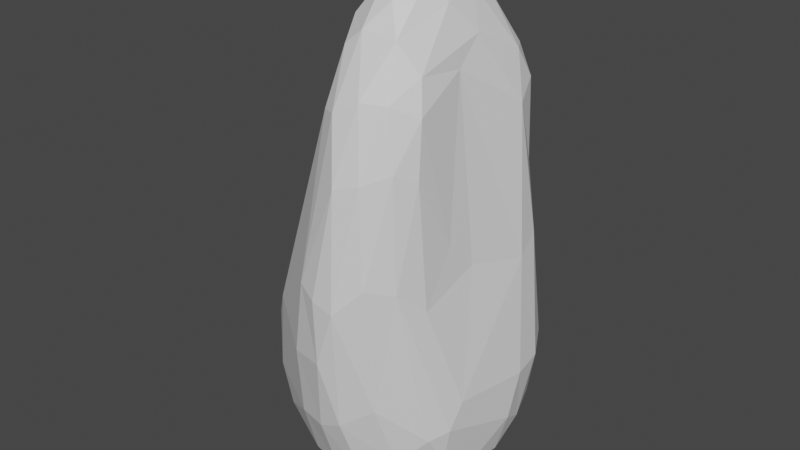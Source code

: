 # Source: rock1.blend  (saved by Blender 3.2.14; exported with 4.5.12 LTS)
import bpy
from mathutils import Matrix  # noqa: F401  (used for matrix-valued properties, if any)

bpy.ops.wm.read_factory_settings(use_empty=True)
scene = bpy.context.scene
scene.name = 'Scene'

# ---- collections
col_collection = bpy.data.collections.new('Collection'); scene.collection.children.link(col_collection)

# ---- materials (node trees are filled in below, after node groups)
mat_material = bpy.data.materials.new('Material')
mat_material.alpha_threshold = 0.0
mat_material.use_transparent_shadow = False
mat_material.line_color = (0.0, 0.0, 0.0, 1.0)

# ---- material node trees
mat_material.use_nodes = True; mat_material.node_tree.nodes.clear()
_N = mat_material.node_tree.nodes; _L = mat_material.node_tree.links
n0 = _N.new('ShaderNodeOutputMaterial'); n0.name = 'Material Output'; n0.location = (300, 300)
n1 = _N.new('ShaderNodeBsdfPrincipled'); n1.name = 'Principled BSDF'; n1.location = (10, 300)
n1.distribution = 'GGX'
n1.subsurface_method = 'RANDOM_WALK_SKIN'
n1.inputs[2].default_value = 0.4
n1.inputs[3].default_value = 1.45
n1.inputs[27].default_value = (0.0, 0.0, 0.0, 1.0)
n1.inputs[28].default_value = 1.0
_L.new(n1.outputs[0], n0.inputs[0])
n0.is_active_output = True

# ---- world
world_world = bpy.data.worlds.new('World'); scene.world = world_world
world_world.use_nodes = True; world_world.node_tree.nodes.clear()
_N = world_world.node_tree.nodes; _L = world_world.node_tree.links
n0 = _N.new('ShaderNodeOutputWorld'); n0.name = 'World Output'; n0.location = (300, 300)
n1 = _N.new('ShaderNodeBackground'); n1.name = 'Background'; n1.location = (10, 300)
n1.inputs[0].default_value = (0.05088, 0.05088, 0.05088, 1.0)
_L.new(n1.outputs[0], n0.inputs[0])
n0.is_active_output = True
world_world.color = (0.05088, 0.05088, 0.05088)
world_world.use_sun_shadow = False
world_world.sun_shadow_jitter_overblur = 0.0

# ---- meshes
me_cube = bpy.data.meshes.new('Cube')
me_cube.from_pydata([(-0.5103, 0.8203, 1.01), (-0.3222, 0.1812, 2.551), (-0.3177, 0.585, 2.078), (-0.05876, 0.6143, 1.09), (-0.2417, -0.7369, 0.8056), (-0.2119, -0.5344, 1.894), (-0.8288, 0.9824, 0.3115), (-1.012, 0.0822, 1.174), (-0.8311, 0.5711, 1.15), (-1.335, -0.05734, 0.5282), (-0.7987, -0.7535, 0.187), (-1.34, 0.237, -0.7211), (-0.01189, 0.4081, 2.033), (0.005769, 0.4281, -0.7218), (-0.07645, 0.7963, -0.2987), (-0.02202, -0.2063, 0.9528), (-0.0828, -0.406, 1.816), (-0.0644, -0.4502, 1.454), (-0.1822, -0.05466, 2.372), (-0.273, -0.3989, 2.216), (-0.2905, -0.7073, 1.45), (-0.0329, -0.4066, 0.5947), (0.08037, -0.2971, -0.2926), (0.002986, -0.4189, -0.3404), (0.07133, -0.02184, -0.6942), (-0.7181, 0.5317, 1.514), (-0.8644, 0.36, 1.195), (-1.167, 0.85, -0.2722), (-1.259, 0.6172, -0.5643), (-0.97, 0.9381, 0.1858), (-0.6847, 1.028, -0.1277), (-1.084, 0.8416, -0.4766), (-0.6235, 0.7358, -0.7559), (-0.923, -0.2711, 1.37), (-0.5272, -0.6515, 1.813), (-1.234, -0.2321, -0.7595), (-0.8255, -0.6857, -0.3286), (-1.444, -0.1934, 0.05755), (-1.499, 0.2131, -0.355), (-0.657, 0.1781, -1.049), (-0.5018, 0.9645, -0.3623), (-0.5554, 0.9749, 0.1269), (-0.5204, -0.1902, 2.51), (-0.3651, -0.6128, 1.903), (-0.413, -0.8325, 0.6207), (-0.2981, 0.007954, 2.549), (-0.0837, 0.1019, 2.189), (-0.3237, -0.0548, -1.059), (-0.5496, -0.8269, 0.2167), (-0.4542, 0.599, 1.992), (0.1676, 0.226, -0.4414), (0.01236, -0.02037, 0.7767), (-0.08056, 0.575, 1.875), (0.009128, 0.5219, 1.836), (-0.2294, 0.4738, 2.264), (-0.3416, 0.3281, 2.473), (-0.1913, 0.1861, 2.427), (0.02538, 0.5257, 1.302), (-0.1556, 0.4155, -0.8859), (-0.4878, 0.8891, -0.5516), (0.09222, 0.5586, -0.4325), (0.1747, 0.511, -0.0795), (-0.2827, -0.186, 2.435), (-0.1135, -0.5905, 0.7564), (-0.1691, -0.5283, -0.5303), (-0.2045, -0.3768, -0.8469), (-0.1957, -0.1397, -0.9899), (-0.04647, 0.06015, -0.9126), (-0.611, 0.7021, 1.405), (-0.8398, 0.09109, 1.573), (-0.7226, 0.1217, 2.254), (-1.357, 0.5836, -0.3443), (-1.176, 0.8167, -0.3862), (-0.7673, 0.984, -0.3812), (-1.0, 0.505, -0.8394), (-1.183, 0.5567, -0.7082), (-0.8165, -0.1746, 1.71), (-0.7108, -0.7729, 0.7126), (-0.6409, -0.5868, 1.797), (-0.7689, -0.4223, 1.748), (-0.6004, -0.4533, 2.154), (-0.6588, -0.2954, 2.286), (-0.7175, -0.121, 2.28), (-1.127, -0.01972, -0.9043), (-0.7294, -0.06665, -1.053), (-0.5976, -0.4644, -0.8998), (-0.8434, -0.5539, -0.7187), (-1.245, -0.4601, -0.256), (-1.228, -0.3579, -0.6566), (-1.482, -0.02652, 0.104), (-1.507, -0.005976, -0.2043), (-0.6873, 0.46, -0.9372), (-1.496, 0.2529, -0.04825), (-1.382, 0.4107, 0.1674), (-0.3971, 0.4924, -0.9272), (-0.7241, 0.9871, 0.3297), (-0.3308, 0.7544, 0.8183), (-1.166, -0.5, 0.3274), (-1.344, -0.3554, 0.07613), (-0.4142, -0.08439, 2.582), (-0.6114, -0.6037, -0.7324), (-0.6029, -0.009702, 2.532), (-0.5999, 0.1726, 2.481), (-0.1171, 0.1758, -0.9688), (0.1344, 0.3858, -0.5256), (-0.3344, 0.1599, -1.053), (-1.356, 0.2222, 0.4356), (-0.5682, -0.8268, 0.663), (-0.4434, 0.1518, 2.6), (-0.4675, 0.01445, 2.617), (0.1108, 0.3757, 0.697), (-0.09067, -0.05736, 2.01), (-0.1624, 0.3535, 2.32), (-0.05779, 0.4833, 2.047), (0.05609, 0.3709, 1.723), (-0.1472, 0.7142, -0.5722), (-0.1555, 0.8541, 0.03611), (0.08522, 0.6786, 0.001464), (-0.06291, 0.8199, -0.06952), (-0.1293, -0.3507, 2.032), (-0.1432, -0.5808, 1.515), (0.1014, -0.1995, -0.1085), (-0.2319, -0.6627, -0.07882), (0.03435, -0.2896, -0.5346), (-0.06752, -0.2107, -0.8171), (-0.6399, 0.4661, 1.98), (-1.207, 0.7477, 0.1082), (-0.9445, 0.9757, -0.2405), (-0.8295, 0.815, -0.6449), (-0.8219, -0.4905, 1.405), (-0.8823, -0.3427, -0.9144), (-1.133, -0.4846, -0.5245), (-1.426, -0.1102, -0.5205), (-1.421, -0.2416, -0.3019), (-1.02, 0.2616, -0.946), (-1.204, 0.2369, -0.8422), (-1.44, 0.2268, -0.5512), (-0.4029, 0.7487, -0.7196), (0.09269, 0.5271, 0.8226), (-1.307, -0.2719, 0.4543), (-0.8467, 0.8447, 0.6821), (-1.056, 0.6666, 0.5976), (-0.484, -0.4387, 2.254), (-0.3849, -0.2992, 2.405), (-0.4467, -0.7569, 1.403), (-0.3585, -0.4678, -0.8622), (-0.4471, -0.2787, -1.025), (-0.3969, -0.6175, -0.6598), (-0.4471, -0.7514, -0.2395), (-0.6227, -0.74, -0.3215), (-0.7903, 0.09081, 1.786), (-0.4451, 0.3423, 2.462), (-0.567, 0.3668, 2.307), (-0.3854, 0.6854, 1.714), (0.08581, 0.2148, -0.7283), (0.1884, 0.3132, -0.1181)], [], [(9, 106, 89), (106, 93, 92), (151, 102, 108), (101, 42, 109), (45, 99, 62), (52, 3, 96), (153, 52, 0), (2, 52, 153), (112, 54, 55), (12, 112, 56), (12, 113, 112), (12, 53, 113), (113, 52, 54), (114, 12, 46), (115, 13, 58), (40, 14, 59), (115, 60, 13), (96, 116, 41), (3, 116, 96), (41, 116, 30), (116, 118, 40), (61, 138, 110), (61, 117, 138), (61, 60, 117), (118, 116, 3), (119, 111, 46), (63, 120, 4), (17, 120, 63), (120, 5, 20), (51, 21, 121), (122, 23, 63), (24, 124, 67), (124, 65, 66), (22, 123, 24), (22, 23, 123), (123, 65, 124), (25, 68, 140), (68, 25, 125), (69, 26, 7), (26, 25, 8), (25, 150, 70), (93, 126, 92), (126, 27, 71), (71, 72, 28), (127, 29, 6), (73, 127, 30), (31, 27, 127), (29, 27, 126), (74, 128, 91), (75, 128, 74), (128, 31, 73), (9, 33, 7), (77, 78, 97), (78, 79, 129), (76, 79, 82), (79, 78, 81), (81, 78, 80), (84, 130, 83), (83, 35, 11), (87, 36, 10), (131, 88, 86), (36, 131, 86), (132, 133, 90), (136, 132, 38), (35, 88, 132), (88, 87, 133), (37, 133, 98), (39, 84, 134), (134, 83, 135), (134, 135, 75), (75, 11, 28), (38, 90, 92), (94, 137, 58), (32, 137, 94), (91, 32, 94), (40, 73, 30), (30, 95, 41), (30, 6, 95), (118, 3, 57), (138, 57, 114), (10, 97, 87), (98, 139, 37), (97, 129, 139), (33, 9, 139), (25, 141, 8), (93, 106, 141), (99, 42, 143), (62, 143, 19), (80, 34, 142), (142, 19, 143), (142, 43, 19), (19, 43, 5), (43, 20, 5), (34, 144, 43), (77, 107, 144), (144, 44, 20), (1, 45, 56), (62, 18, 45), (56, 46, 12), (46, 111, 114), (47, 146, 84), (146, 130, 84), (65, 145, 146), (146, 85, 130), (122, 44, 148), (148, 48, 149), (101, 70, 82), (102, 70, 101), (70, 76, 82), (102, 151, 152), (1, 55, 108), (151, 2, 49), (54, 2, 151), (152, 49, 125), (125, 49, 68), (68, 95, 6), (103, 67, 66), (103, 154, 67), (104, 50, 154), (60, 61, 104), (105, 94, 58, 103), (47, 105, 103, 66), (84, 39, 105, 47), (77, 10, 48, 107), (89, 106, 92), (9, 7, 106), (122, 4, 44), (48, 44, 107), (45, 1, 108, 109), (101, 109, 108, 102), (55, 1, 56, 112), (101, 81, 42), (45, 109, 99), (99, 109, 42), (110, 111, 51), (114, 111, 110), (0, 52, 96), (52, 53, 3), (115, 137, 59, 14), (113, 53, 52), (112, 113, 54), (54, 52, 2), (57, 3, 53), (114, 57, 53), (114, 53, 12), (137, 115, 58), (18, 62, 19, 119), (40, 118, 14), (115, 14, 60), (30, 116, 40), (117, 60, 14), (117, 14, 118), (51, 111, 15), (15, 111, 16), (15, 16, 17), (119, 19, 5, 16), (22, 50, 155, 121), (18, 119, 46), (119, 16, 111), (4, 120, 20), (17, 16, 120), (120, 16, 5), (21, 22, 121), (22, 21, 63, 23), (122, 64, 23), (64, 65, 123, 23), (67, 124, 66), (24, 123, 124), (50, 22, 24), (70, 102, 152, 125), (6, 140, 68), (69, 150, 25), (26, 69, 25), (31, 75, 28, 72), (125, 25, 70), (92, 126, 71), (71, 27, 72), (30, 127, 6), (73, 31, 127), (27, 31, 72), (29, 127, 27), (128, 75, 31), (86, 130, 85, 100), (39, 91, 94, 105), (7, 33, 76), (33, 129, 79), (76, 33, 79), (77, 34, 78), (97, 78, 129), (82, 79, 81), (80, 78, 34), (88, 35, 130, 86), (37, 89, 90, 133), (83, 130, 35), (36, 87, 131), (131, 87, 88), (38, 132, 90), (132, 136, 11, 35), (134, 74, 91, 39), (132, 88, 133), (98, 133, 87), (136, 71, 28, 11), (134, 84, 83), (135, 83, 11), (74, 134, 75), (75, 135, 11), (59, 137, 32, 128), (71, 136, 38), (92, 90, 89), (71, 38, 92), (91, 128, 32), (73, 40, 59, 128), (57, 138, 117, 118), (110, 138, 114), (89, 37, 139, 9), (10, 77, 97), (87, 97, 98), (98, 97, 139), (139, 129, 33), (126, 141, 140, 29), (4, 122, 63), (17, 63, 21), (17, 21, 15), (15, 21, 51), (6, 29, 140), (142, 42, 81, 80), (25, 140, 141), (8, 141, 26), (141, 126, 93), (141, 106, 26), (26, 106, 7), (62, 99, 143), (143, 42, 142), (147, 145, 65, 64), (142, 34, 43), (43, 144, 20), (34, 77, 144), (144, 107, 44), (20, 44, 4), (56, 45, 18), (56, 18, 46), (47, 66, 146), (66, 65, 146), (100, 85, 145, 147), (146, 145, 85), (149, 100, 147, 148), (36, 86, 100, 149), (148, 147, 64, 122), (10, 36, 149, 48), (148, 44, 48), (0, 95, 49, 153), (81, 101, 82), (70, 150, 76), (76, 150, 69), (76, 69, 7), (151, 108, 55), (55, 54, 151), (152, 151, 49), (49, 2, 153), (68, 49, 95), (154, 103, 58, 13), (67, 154, 24), (155, 50, 104, 61), (13, 104, 154), (13, 60, 104), (24, 154, 50), (110, 51, 121, 155), (155, 61, 110), (95, 0, 41), (0, 96, 41)])
_uv = me_cube.uv_layers.new(name='UVMap')
_uv.uv.foreach_set('vector', [0.5029, 0.08086, 0.4885, 0.1332, 0.4731, 0.08208, 0.4885, 0.1332, 0.4683, 0.1611, 0.453, 0.1248, 0.7461, 0.5715, 0.7719, 0.6017, 0.7406, 0.6058, 0.7724, 0.6323, 0.7567, 0.664, 0.7444, 0.6291, 0.7091, 0.6309, 0.7338, 0.6462, 0.7078, 0.6672, 0.6068, 0.4392, 0.5199, 0.4944, 0.4957, 0.4339, 0.5944, 0.3802, 0.6068, 0.4392, 0.5232, 0.3821, 0.625, 0.3911, 0.6068, 0.4392, 0.5944, 0.3802, 0.6835, 0.5642, 0.7097, 0.5376, 0.7252, 0.5712, 0.6306, 0.5422, 0.6835, 0.5642, 0.685, 0.5995, 0.6306, 0.5422, 0.6512, 0.5249, 0.6835, 0.5642, 0.6306, 0.5422, 0.6061, 0.5035, 0.6512, 0.5249, 0.6512, 0.5249, 0.68, 0.5, 0.7097, 0.5376, 0.5805, 0.5597, 0.6306, 0.5422, 0.643, 0.6103, 0.3159, 0.5608, 0.3261, 0.604, 0.2926, 0.6035, 0.2612, 0.5003, 0.3486, 0.5421, 0.2604, 0.5255, 0.3159, 0.5608, 0.364, 0.586, 0.3261, 0.604, 0.4957, 0.4339, 0.4088, 0.4845, 0.4365, 0.3918, 0.5199, 0.4944, 0.4088, 0.4845, 0.4957, 0.4339, 0.4365, 0.3918, 0.4088, 0.4845, 0.4151, 0.3666, 0.4088, 0.4845, 0.3906, 0.5146, 0.375, 0.3865, 0.4109, 0.5903, 0.4939, 0.5419, 0.4833, 0.5861, 0.4109, 0.5903, 0.4136, 0.5588, 0.4939, 0.5419, 0.4109, 0.5903, 0.364, 0.586, 0.4136, 0.5588, 0.3906, 0.5146, 0.4088, 0.4845, 0.5199, 0.4944, 0.6583, 0.7112, 0.61, 0.6478, 0.643, 0.6103, 0.4999, 0.7909, 0.5682, 0.8057, 0.5103, 0.8297, 0.5566, 0.7534, 0.5682, 0.8057, 0.4999, 0.7909, 0.5682, 0.8057, 0.6135, 0.8341, 0.5678, 0.8526, 0.4832, 0.6614, 0.4796, 0.7483, 0.4122, 0.7102, 0.4366, 0.8346, 0.3952, 0.7902, 0.4999, 0.7909, 0.3388, 0.667, 0.305, 0.6899, 0.3045, 0.6484, 0.305, 0.6899, 0.2809, 0.7105, 0.2778, 0.6728, 0.391, 0.735, 0.3444, 0.7177, 0.3388, 0.667, 0.391, 0.735, 0.3432, 0.75, 0.3444, 0.7177, 0.3444, 0.7177, 0.2809, 0.7105, 0.305, 0.6899, 0.5639, 0.2748, 0.5659, 0.3303, 0.5019, 0.3179, 0.5659, 0.3303, 0.5639, 0.2748, 0.619, 0.3383, 0.5703, 0.1299, 0.5407, 0.1936, 0.5428, 0.1216, 0.5407, 0.1936, 0.5905, 0.2175, 0.5366, 0.2466, 0.8168, 0.5044, 0.8706, 0.5981, 0.8176, 0.6104, 0.4683, 0.1611, 0.4654, 0.2387, 0.453, 0.1248, 0.4654, 0.2387, 0.4457, 0.2401, 0.4187, 0.1756, 0.4187, 0.1756, 0.4207, 0.2396, 0.3862, 0.1738, 0.4094, 0.3243, 0.463, 0.3073, 0.4681, 0.3403, 0.3841, 0.3528, 0.4094, 0.3243, 0.4151, 0.3666, 0.375, 0.3127, 0.4146, 0.2881, 0.4094, 0.3243, 0.463, 0.3073, 0.4146, 0.2881, 0.4615, 0.2607, 0.1851, 0.5964, 0.2095, 0.5444, 0.2272, 0.6014, 0.15, 0.5931, 0.2095, 0.5444, 0.1851, 0.5964, 0.2095, 0.5444, 0.1565, 0.5385, 0.2241, 0.5032, 0.5029, 0.08086, 0.5571, 0.05378, 0.5428, 0.1216, 0.5171, 0.9127, 0.6172, 0.9193, 0.4972, 0.9751, 0.6172, 0.9193, 0.625, 0.9458, 0.5716, 0.973, 0.8726, 0.6577, 0.8585, 0.7062, 0.8161, 0.649, 0.8585, 0.7062, 0.8105, 0.7339, 0.7961, 0.6766, 0.7961, 0.6766, 0.8105, 0.7339, 0.7843, 0.7112, 0.2159, 0.6661, 0.2032, 0.711, 0.1659, 0.6663, 0.1659, 0.6663, 0.1578, 0.7031, 0.125, 0.6314, 0.4583, 0.9879, 0.4366, 0.9147, 0.4781, 0.9151, 0.4287, 0.9683, 0.42, 0.9924, 0.3966, 0.9256, 0.4366, 0.9147, 0.4287, 0.9683, 0.3966, 0.9256, 0.4099, 0.07237, 0.44, 0.04446, 0.4464, 0.08362, 0.4002, 0.1166, 0.4099, 0.07237, 0.4243, 0.1151, 0.375, 0.07872, 0.3834, 0.04525, 0.4099, 0.07237, 0.3834, 0.04525, 0.4374, 0.01698, 0.44, 0.04446, 0.4737, 0.05173, 0.44, 0.04446, 0.4792, 0.01699, 0.2266, 0.6345, 0.2159, 0.6661, 0.1814, 0.63, 0.1814, 0.63, 0.1659, 0.6663, 0.1506, 0.6321, 0.1814, 0.63, 0.1506, 0.6321, 0.15, 0.5931, 0.15, 0.5931, 0.125, 0.6314, 0.125, 0.5873, 0.4243, 0.1151, 0.4464, 0.08362, 0.453, 0.1248, 0.2606, 0.5958, 0.2703, 0.5553, 0.2926, 0.6035, 0.2372, 0.561, 0.2703, 0.5553, 0.2606, 0.5958, 0.2272, 0.6014, 0.2372, 0.561, 0.2606, 0.5958, 0.375, 0.3865, 0.3841, 0.3528, 0.4151, 0.3666, 0.4151, 0.3666, 0.4645, 0.3599, 0.4365, 0.3918, 0.4151, 0.3666, 0.4681, 0.3403, 0.4645, 0.3599, 0.3906, 0.5146, 0.5199, 0.4944, 0.5362, 0.5249, 0.4939, 0.5419, 0.5362, 0.5249, 0.5805, 0.5597, 0.4781, 0.9151, 0.4972, 0.9751, 0.4583, 0.9879, 0.4792, 0.01699, 0.5015, 0.03888, 0.4737, 0.05173, 0.501, 0.0, 0.5522, 0.007818, 0.5015, 0.03888, 0.5571, 0.05378, 0.5029, 0.08086, 0.5015, 0.03888, 0.5639, 0.2748, 0.4965, 0.2428, 0.53, 0.261, 0.4683, 0.1611, 0.4885, 0.1332, 0.4965, 0.2428, 0.7338, 0.6462, 0.7567, 0.664, 0.7343, 0.6867, 0.7078, 0.6672, 0.7343, 0.6867, 0.7139, 0.7135, 0.7843, 0.7112, 0.7674, 0.75, 0.7575, 0.7112, 0.7575, 0.7112, 0.7139, 0.7135, 0.7343, 0.6867, 0.7575, 0.7112, 0.7445, 0.75, 0.7139, 0.7135, 0.7139, 0.7135, 0.7445, 0.75, 0.7134, 0.748, 0.6149, 0.8694, 0.5678, 0.8526, 0.6135, 0.8341, 0.6105, 0.8945, 0.567, 0.8821, 0.6149, 0.8694, 0.5171, 0.9127, 0.5126, 0.8908, 0.567, 0.8821, 0.567, 0.8821, 0.5057, 0.8658, 0.5678, 0.8526, 0.7158, 0.6011, 0.7091, 0.6309, 0.685, 0.5995, 0.7078, 0.6672, 0.6738, 0.6412, 0.7091, 0.6309, 0.685, 0.5995, 0.643, 0.6103, 0.6306, 0.5422, 0.643, 0.6103, 0.61, 0.6478, 0.5805, 0.5597, 0.261, 0.6588, 0.2459, 0.6906, 0.2159, 0.6661, 0.2459, 0.6906, 0.2032, 0.711, 0.2159, 0.6661, 0.2809, 0.7105, 0.2567, 0.7251, 0.2459, 0.6906, 0.2459, 0.6906, 0.2328, 0.7251, 0.2032, 0.711, 0.4366, 0.8346, 0.5057, 0.8658, 0.4335, 0.868, 0.4335, 0.868, 0.4771, 0.8801, 0.4329, 0.8905, 0.7724, 0.6323, 0.8176, 0.6104, 0.8161, 0.649, 0.7719, 0.6017, 0.8176, 0.6104, 0.7724, 0.6323, 0.8176, 0.6104, 0.8726, 0.6577, 0.8161, 0.649, 0.7719, 0.6017, 0.7461, 0.5715, 0.77, 0.5615, 0.7158, 0.6011, 0.7252, 0.5712, 0.7406, 0.6058, 0.7461, 0.5715, 0.7347, 0.5101, 0.7559, 0.5103, 0.7097, 0.5376, 0.7347, 0.5101, 0.7461, 0.5715, 0.77, 0.5615, 0.7559, 0.5103, 0.7892, 0.5283, 0.619, 0.3383, 0.6184, 0.3673, 0.5659, 0.3303, 0.5659, 0.3303, 0.4645, 0.3599, 0.4681, 0.3403, 0.2906, 0.6324, 0.3045, 0.6484, 0.2778, 0.6728, 0.2906, 0.6324, 0.3362, 0.6317, 0.3045, 0.6484, 0.3607, 0.6096, 0.3756, 0.6332, 0.3362, 0.6317, 0.364, 0.586, 0.4109, 0.5903, 0.3607, 0.6096, 0.2617, 0.6342, 0.2606, 0.5958, 0.2926, 0.6035, 0.2906, 0.6324, 0.261, 0.6588, 0.2617, 0.6342, 0.2906, 0.6324, 0.2778, 0.6728, 0.2159, 0.6661, 0.2266, 0.6345, 0.2617, 0.6342, 0.261, 0.6588, 0.5171, 0.9127, 0.4781, 0.9151, 0.4771, 0.8801, 0.5126, 0.8908, 0.4731, 0.08208, 0.4885, 0.1332, 0.453, 0.1248, 0.5029, 0.08086, 0.5428, 0.1216, 0.4885, 0.1332, 0.4366, 0.8346, 0.5103, 0.8297, 0.5057, 0.8658, 0.4771, 0.8801, 0.5057, 0.8658, 0.5126, 0.8908, 0.7091, 0.6309, 0.7158, 0.6011, 0.7406, 0.6058, 0.7444, 0.6291, 0.7724, 0.6323, 0.7444, 0.6291, 0.7406, 0.6058, 0.7719, 0.6017, 0.7252, 0.5712, 0.7158, 0.6011, 0.685, 0.5995, 0.6835, 0.5642, 0.7724, 0.6323, 0.7961, 0.6766, 0.7567, 0.664, 0.7091, 0.6309, 0.7444, 0.6291, 0.7338, 0.6462, 0.7338, 0.6462, 0.7444, 0.6291, 0.7567, 0.664, 0.4833, 0.5861, 0.61, 0.6478, 0.4832, 0.6614, 0.5805, 0.5597, 0.61, 0.6478, 0.4833, 0.5861, 0.5232, 0.3821, 0.6068, 0.4392, 0.4957, 0.4339, 0.6068, 0.4392, 0.6061, 0.5035, 0.5199, 0.4944, 0.3159, 0.5608, 0.2703, 0.5553, 0.2604, 0.5255, 0.3486, 0.5421, 0.6512, 0.5249, 0.6061, 0.5035, 0.68, 0.5, 0.6835, 0.5642, 0.6512, 0.5249, 0.7097, 0.5376, 0.7097, 0.5376, 0.68, 0.5, 0.7347, 0.5101, 0.5362, 0.5249, 0.5199, 0.4944, 0.6061, 0.5035, 0.5805, 0.5597, 0.5362, 0.5249, 0.6061, 0.5035, 0.5805, 0.5597, 0.6061, 0.5035, 0.6306, 0.5422, 0.2703, 0.5553, 0.3159, 0.5608, 0.2926, 0.6035, 0.6738, 0.6412, 0.7078, 0.6672, 0.7139, 0.7135, 0.6583, 0.7112, 0.2612, 0.5003, 0.3725, 0.5192, 0.3486, 0.5421, 0.3159, 0.5608, 0.3486, 0.5421, 0.364, 0.586, 0.4151, 0.3666, 0.4088, 0.4845, 0.375, 0.3865, 0.4136, 0.5588, 0.364, 0.586, 0.3486, 0.5421, 0.4136, 0.5588, 0.3486, 0.5421, 0.3906, 0.5146, 0.4832, 0.6614, 0.61, 0.6478, 0.5084, 0.7153, 0.5084, 0.7153, 0.61, 0.6478, 0.6114, 0.7572, 0.5084, 0.7153, 0.6114, 0.7572, 0.5566, 0.7534, 0.6583, 0.7112, 0.7139, 0.7135, 0.7134, 0.748, 0.6411, 0.7358, 0.391, 0.735, 0.3756, 0.6332, 0.4103, 0.623, 0.4122, 0.7102, 0.6738, 0.6412, 0.6583, 0.7112, 0.643, 0.6103, 0.6583, 0.7112, 0.6114, 0.7572, 0.61, 0.6478, 0.5103, 0.8297, 0.5682, 0.8057, 0.5678, 0.8526, 0.5566, 0.7534, 0.6114, 0.7572, 0.5682, 0.8057, 0.5682, 0.8057, 0.6114, 0.7572, 0.6135, 0.8341, 0.4796, 0.7483, 0.391, 0.735, 0.4122, 0.7102, 0.391, 0.735, 0.4796, 0.7483, 0.4999, 0.7909, 0.3952, 0.7902, 0.4366, 0.8346, 0.3851, 0.838, 0.3952, 0.7902, 0.2874, 0.75, 0.2809, 0.7105, 0.3444, 0.7177, 0.3432, 0.75, 0.3045, 0.6484, 0.305, 0.6899, 0.2778, 0.6728, 0.3388, 0.667, 0.3444, 0.7177, 0.305, 0.6899, 0.3756, 0.6332, 0.391, 0.735, 0.3388, 0.667, 0.8176, 0.6104, 0.7719, 0.6017, 0.77, 0.5615, 0.7892, 0.5283, 0.4681, 0.3403, 0.5019, 0.3179, 0.5659, 0.3303, 0.5703, 0.1299, 0.6067, 0.1339, 0.5905, 0.2175, 0.5407, 0.1936, 0.5703, 0.1299, 0.5905, 0.2175, 0.1565, 0.5385, 0.15, 0.5931, 0.125, 0.5873, 0.125, 0.5501, 0.7892, 0.5283, 0.8168, 0.5044, 0.8176, 0.6104, 0.453, 0.1248, 0.4654, 0.2387, 0.4187, 0.1756, 0.4187, 0.1756, 0.4457, 0.2401, 0.4207, 0.2396, 0.4151, 0.3666, 0.4094, 0.3243, 0.4681, 0.3403, 0.3841, 0.3528, 0.375, 0.3127, 0.4094, 0.3243, 0.4146, 0.2881, 0.375, 0.3127, 0.386, 0.2887, 0.463, 0.3073, 0.4094, 0.3243, 0.4146, 0.2881, 0.2095, 0.5444, 0.15, 0.5931, 0.1565, 0.5385, 0.2062, 0.75, 0.2032, 0.711, 0.2328, 0.7251, 0.2348, 0.75, 0.2266, 0.6345, 0.2272, 0.6014, 0.2606, 0.5958, 0.2617, 0.6342, 0.5428, 0.1216, 0.5571, 0.05378, 0.5927, 0.08685, 0.5571, 0.05378, 0.5522, 0.007818, 0.582, 0.006602, 0.5927, 0.08685, 0.5571, 0.05378, 0.582, 0.006602, 0.5171, 0.9127, 0.6105, 0.8945, 0.6172, 0.9193, 0.4972, 0.9751, 0.6172, 0.9193, 0.5716, 0.973, 0.8161, 0.649, 0.8585, 0.7062, 0.7961, 0.6766, 0.7843, 0.7112, 0.8105, 0.7339, 0.7674, 0.75, 0.1698, 0.7425, 0.1578, 0.7031, 0.2032, 0.711, 0.2062, 0.75, 0.4737, 0.05173, 0.4731, 0.08208, 0.4464, 0.08362, 0.44, 0.04446, 0.1659, 0.6663, 0.2032, 0.711, 0.1578, 0.7031, 0.4366, 0.9147, 0.4583, 0.9879, 0.4287, 0.9683, 0.4287, 0.9683, 0.4583, 0.9879, 0.42, 0.9924, 0.4243, 0.1151, 0.4099, 0.07237, 0.4464, 0.08362, 0.4099, 0.07237, 0.4002, 0.1166, 0.375, 0.1186, 0.375, 0.07872, 0.1814, 0.63, 0.1851, 0.5964, 0.2272, 0.6014, 0.2266, 0.6345, 0.4099, 0.07237, 0.3834, 0.04525, 0.44, 0.04446, 0.4792, 0.01699, 0.44, 0.04446, 0.4374, 0.01698, 0.4002, 0.1166, 0.4187, 0.1756, 0.3862, 0.1738, 0.375, 0.1186, 0.1814, 0.63, 0.2159, 0.6661, 0.1659, 0.6663, 0.1506, 0.6321, 0.1659, 0.6663, 0.125, 0.6314, 0.1851, 0.5964, 0.1814, 0.63, 0.15, 0.5931, 0.15, 0.5931, 0.1506, 0.6321, 0.125, 0.6314, 0.2604, 0.5255, 0.2703, 0.5553, 0.2372, 0.561, 0.2095, 0.5444, 0.4187, 0.1756, 0.4002, 0.1166, 0.4243, 0.1151, 0.453, 0.1248, 0.4464, 0.08362, 0.4731, 0.08208, 0.4187, 0.1756, 0.4243, 0.1151, 0.453, 0.1248, 0.2272, 0.6014, 0.2095, 0.5444, 0.2372, 0.561, 0.2241, 0.5032, 0.2612, 0.5003, 0.2604, 0.5255, 0.2095, 0.5444, 0.5362, 0.5249, 0.4939, 0.5419, 0.4136, 0.5588, 0.3906, 0.5146, 0.4833, 0.5861, 0.4939, 0.5419, 0.5805, 0.5597, 0.4731, 0.08208, 0.4737, 0.05173, 0.5015, 0.03888, 0.5029, 0.08086, 0.4781, 0.9151, 0.5171, 0.9127, 0.4972, 0.9751, 0.4583, 0.9879, 0.4972, 0.9751, 0.4824, 1.0, 0.4792, 0.01699, 0.501, 0.0, 0.5015, 0.03888, 0.5015, 0.03888, 0.5522, 0.007818, 0.5571, 0.05378, 0.4615, 0.2607, 0.4965, 0.2428, 0.5019, 0.3179, 0.463, 0.3073, 0.5103, 0.8297, 0.4366, 0.8346, 0.4999, 0.7909, 0.5566, 0.7534, 0.4999, 0.7909, 0.4796, 0.7483, 0.5566, 0.7534, 0.4796, 0.7483, 0.5084, 0.7153, 0.5084, 0.7153, 0.4796, 0.7483, 0.4832, 0.6614, 0.4681, 0.3403, 0.463, 0.3073, 0.5019, 0.3179, 0.7575, 0.7112, 0.7567, 0.664, 0.7961, 0.6766, 0.7843, 0.7112, 0.5639, 0.2748, 0.5019, 0.3179, 0.4965, 0.2428, 0.53, 0.261, 0.4965, 0.2428, 0.5407, 0.1936, 0.4965, 0.2428, 0.4615, 0.2607, 0.4683, 0.1611, 0.4965, 0.2428, 0.4885, 0.1332, 0.5407, 0.1936, 0.5407, 0.1936, 0.4885, 0.1332, 0.5428, 0.1216, 0.7078, 0.6672, 0.7338, 0.6462, 0.7343, 0.6867, 0.7343, 0.6867, 0.7567, 0.664, 0.7575, 0.7112, 0.2548, 0.75, 0.2567, 0.7251, 0.2809, 0.7105, 0.2874, 0.75, 0.7575, 0.7112, 0.7674, 0.75, 0.7445, 0.75, 0.6149, 0.8694, 0.567, 0.8821, 0.5678, 0.8526, 0.6105, 0.8945, 0.5171, 0.9127, 0.567, 0.8821, 0.567, 0.8821, 0.5126, 0.8908, 0.5057, 0.8658, 0.5678, 0.8526, 0.5057, 0.8658, 0.5103, 0.8297, 0.685, 0.5995, 0.7091, 0.6309, 0.6738, 0.6412, 0.685, 0.5995, 0.6738, 0.6412, 0.643, 0.6103, 0.261, 0.6588, 0.2778, 0.6728, 0.2459, 0.6906, 0.2778, 0.6728, 0.2809, 0.7105, 0.2459, 0.6906, 0.2348, 0.75, 0.2328, 0.7251, 0.2567, 0.7251, 0.2548, 0.75, 0.2459, 0.6906, 0.2567, 0.7251, 0.2328, 0.7251, 0.4329, 0.8905, 0.3813, 0.8898, 0.3841, 0.8699, 0.4335, 0.868, 0.4366, 0.9147, 0.3966, 0.9256, 0.3813, 0.8898, 0.4329, 0.8905, 0.4335, 0.868, 0.3841, 0.8699, 0.3851, 0.838, 0.4366, 0.8346, 0.4781, 0.9151, 0.4366, 0.9147, 0.4329, 0.8905, 0.4771, 0.8801, 0.4335, 0.868, 0.5057, 0.8658, 0.4771, 0.8801, 0.5232, 0.3821, 0.4645, 0.3599, 0.6184, 0.3673, 0.5944, 0.3802, 0.7961, 0.6766, 0.7724, 0.6323, 0.8161, 0.649, 0.8176, 0.6104, 0.8706, 0.5981, 0.8726, 0.6577, 0.5927, 0.08685, 0.6067, 0.1339, 0.5703, 0.1299, 0.5927, 0.08685, 0.5703, 0.1299, 0.5428, 0.1216, 0.7461, 0.5715, 0.7406, 0.6058, 0.7252, 0.5712, 0.7252, 0.5712, 0.7097, 0.5376, 0.7461, 0.5715, 0.77, 0.5615, 0.7461, 0.5715, 0.7559, 0.5103, 0.6184, 0.3673, 0.625, 0.3911, 0.5944, 0.3802, 0.5659, 0.3303, 0.6184, 0.3673, 0.4645, 0.3599, 0.3362, 0.6317, 0.2906, 0.6324, 0.2926, 0.6035, 0.3261, 0.604, 0.3045, 0.6484, 0.3362, 0.6317, 0.3388, 0.667, 0.4103, 0.623, 0.3756, 0.6332, 0.3607, 0.6096, 0.4109, 0.5903, 0.3261, 0.604, 0.3607, 0.6096, 0.3362, 0.6317, 0.3261, 0.604, 0.364, 0.586, 0.3607, 0.6096, 0.3388, 0.667, 0.3362, 0.6317, 0.3756, 0.6332, 0.4833, 0.5861, 0.4832, 0.6614, 0.4122, 0.7102, 0.4103, 0.623, 0.4103, 0.623, 0.4109, 0.5903, 0.4833, 0.5861, 0.4645, 0.3599, 0.5232, 0.3821, 0.4365, 0.3918, 0.5232, 0.3821, 0.4957, 0.4339, 0.4365, 0.3918])
me_cube.materials.append(mat_material)
me_cube.use_mirror_vertex_groups = False
me_cube.update()

# ---- objects
ob_cube = bpy.data.objects.new('Cube', me_cube)

# ---- transforms, parenting, visibility, modifiers, constraints
ob_cube.location = (0.0, 0.0, 0.0)
ob_cube.lock_rotations_4d = False
ob_cube.empty_display_type = 'ARROWS'
ob_cube.lineart.crease_threshold = 0.0

# ---- collection membership
col_collection.objects.link(ob_cube)

# ---- scene / render settings (as saved in the file)
scene.frame_start = 1; scene.frame_end = 250; scene.frame_set(1)
scene.render.engine = 'BLENDER_EEVEE_NEXT'
scene.cycles.sampling_pattern = 'TABULATED_SOBOL'
scene.cycles.use_light_tree = False
scene.view_settings.view_transform = 'Filmic'
bpy.context.view_layer.update()

# ---- added for rendering (the .blend has no active camera and no usable light): camera, sun
cam_auto = bpy.data.cameras.new('AutoCamera')
cam_auto.lens = 50.0
cam_auto.sensor_width = 36.0
cam_auto.clip_end = 1000.0
ob_auto_camera = bpy.data.objects.new('AutoCamera', cam_auto)
scene.collection.objects.link(ob_auto_camera)
ob_auto_camera.location = (3.46226, -4.84815, 4.07605)
ob_auto_camera.rotation_euler = (1.09748, -7.21219e-08, 0.694738)
scene.camera = ob_auto_camera
light_auto_sun = bpy.data.lights.new('AutoSun', 'SUN')
light_auto_sun.energy = 3.0
light_auto_sun.angle = 0.0523599
ob_auto_sun = bpy.data.objects.new('AutoSun', light_auto_sun)
scene.collection.objects.link(ob_auto_sun)
ob_auto_sun.rotation_euler = (0.872665, 0.174533, 0.523599)
bpy.context.view_layer.update()
